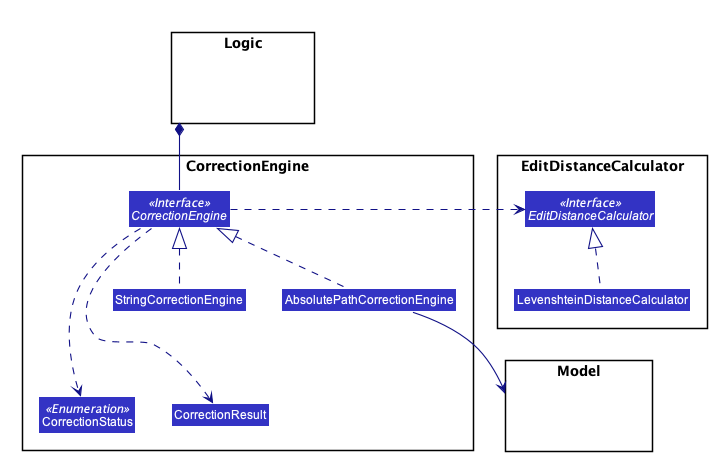

The diagram above was rendered by PlantUML. Its source (embedded in the PNG):
@startuml









skinparam BackgroundColor #FFFFFFF

skinparam Shadowing false

skinparam Class {
    FontColor #FFFFFF
    BorderThickness 1
    BorderColor #FFFFFF
    StereotypeFontColor #FFFFFF
    FontName Arial
}

skinparam Actor {
    BorderColor #000000
    Color #000000
    FontName Arial
}

skinparam Sequence {
    MessageAlign center
    BoxFontSize 15
    BoxPadding 0
    BoxFontColor #FFFFFF
    FontName Arial
}

skinparam Participant {
    FontColor #FFFFFFF
    Padding 20
}

skinparam MinClassWidth 50
skinparam ParticipantPadding 10
skinparam Shadowing false
skinparam DefaultTextAlignment center
skinparam packageStyle Rectangle

hide footbox
hide members
hide circle
skinparam arrowThickness 1.1
skinparam arrowColor #101086
skinparam classBackgroundColor #3333C4

package CorrectionEngine {
Interface CorrectionEngine <<Interface>>
Enum CorrectionStatus <<Enumeration>>
Class CorrectionResult
Class StringCorrectionEngine
Class AbsolutePathCorrectionEngine
}

package EditDistanceCalculator {
Interface EditDistanceCalculator <<Interface>>
Class LevenshteinDistanceCalculator
}

package Logic {
Class HiddenLogic #FFFFFF
}

package Model {
Class HiddenModel #FFFFFF
}

StringCorrectionEngine .up.|> CorrectionEngine
AbsolutePathCorrectionEngine .up.|> CorrectionEngine
CorrectionEngine ...> CorrectionResult
CorrectionEngine ...> CorrectionStatus

LevenshteinDistanceCalculator .up.|> EditDistanceCalculator

CorrectionEngine .right.> EditDistanceCalculator

Logic *-- CorrectionEngine
AbsolutePathCorrectionEngine --> Model

@enduml